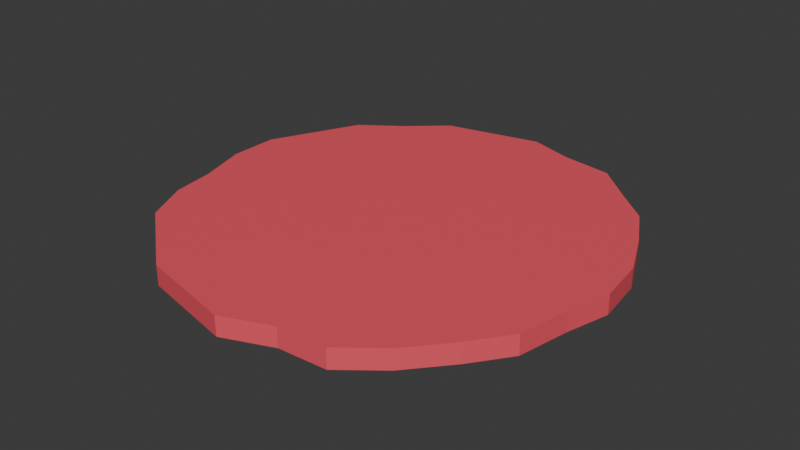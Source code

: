 # Source: Pepperoni.blend  (saved by Blender 4.1.23; exported with 4.5.12 LTS)
import bpy
from mathutils import Matrix  # noqa: F401  (used for matrix-valued properties, if any)

bpy.ops.wm.read_factory_settings(use_empty=True)
scene = bpy.context.scene
scene.name = 'Scene'

# ---- materials (node trees are filled in below, after node groups)
mat_material_001 = bpy.data.materials.new('Material.001')
mat_material_001.use_transparent_shadow = False

# ---- material node trees
mat_material_001.use_nodes = True; mat_material_001.node_tree.nodes.clear()
_N = mat_material_001.node_tree.nodes; _L = mat_material_001.node_tree.links
n0 = _N.new('ShaderNodeBsdfPrincipled'); n0.name = 'Principled BSDF'; n0.location = (10, 300)
n0.inputs[0].default_value = (0.8879, 0.09306, 0.1301, 1.0)
n1 = _N.new('ShaderNodeOutputMaterial'); n1.name = 'Material Output'; n1.location = (300, 300)
_L.new(n0.outputs[0], n1.inputs[0])
n1.is_active_output = True

# ---- world
world_world = bpy.data.worlds.new('World'); scene.world = world_world
world_world.use_nodes = True; world_world.node_tree.nodes.clear()
_N = world_world.node_tree.nodes; _L = world_world.node_tree.links
n0 = _N.new('ShaderNodeOutputWorld'); n0.name = 'World Output'; n0.location = (300, 300)
n1 = _N.new('ShaderNodeBackground'); n1.name = 'Background'; n1.location = (10, 300)
n1.inputs[0].default_value = (0.05088, 0.05088, 0.05088, 1.0)
_L.new(n1.outputs[0], n0.inputs[0])
n0.is_active_output = True
world_world.color = (0.05088, 0.05088, 0.05088)
world_world.use_sun_shadow = False
world_world.sun_shadow_jitter_overblur = 0.0

# ---- meshes
me_cylinder = bpy.data.meshes.new('Cylinder')
me_cylinder.from_pydata([(0.0, 1.0, -0.5), (0.0, 1.0, 0.5), (0.4339, 0.901, -0.5), (0.4339, 0.901, 0.5), (0.752, 0.616, -0.5), (0.752, 0.616, 0.5), (0.9451, 0.2225, -0.5), (0.9451, 0.2225, 0.5), (0.9228, -0.1927, -0.5), (0.9228, -0.1927, 0.5), (0.7595, -0.5862, -0.5), (0.7595, -0.5862, 0.5), (0.4339, -0.901, -0.5), (0.4339, -0.901, 0.5), (0.0, -1.0, -0.5), (0.0, -1.0, 0.5), (-0.4339, -0.901, -0.5), (-0.4339, -0.901, 0.5), (-0.7818, -0.6235, -0.5), (-0.7818, -0.6235, 0.5), (-0.9078, -0.2225, -0.5), (-0.9078, -0.2225, 0.5), (-0.9749, 0.2225, -0.5), (-0.9749, 0.2225, 0.5), (-0.7818, 0.6235, -0.5), (-0.7818, 0.6235, 0.5), (-0.4339, 0.901, -0.5), (-0.4339, 0.901, 0.5), (0.202, 0.9356, -0.5), (0.202, 0.9356, 0.5), (0.0, 1.0, 0.0), (0.4339, 0.901, 0.0), (0.593, 0.7548, -0.5), (0.593, 0.7548, 0.5), (0.752, 0.616, 0.0), (0.856, 0.423, -0.5), (0.856, 0.423, 0.5), (0.9451, 0.2225, 0.0), (0.9749, 0.0, -0.5), (0.9749, 0.0, 0.5), (0.9228, -0.1927, 0.0), (0.8784, -0.423, -0.5), (0.8784, -0.423, 0.5), (0.7595, -0.5862, 0.0), (0.6079, -0.7622, -0.5), (0.6079, -0.7622, 0.5), (0.4339, -0.901, 0.0), (0.2169, -0.9132, -0.5), (0.2169, -0.9132, 0.5), (0.0, -1.0, 0.0), (-0.2169, -0.9505, -0.5), (-0.2169, -0.9505, 0.5), (-0.4339, -0.901, 0.0), (-0.6079, -0.7622, -0.5), (-0.6079, -0.7622, 0.5), (-0.7818, -0.6235, 0.0), (-0.8784, -0.423, -0.5), (-0.8784, -0.423, 0.5), (-0.9078, -0.2225, 0.0), (-0.9749, 0.0, -0.5), (-0.9749, 0.0, 0.5), (-0.9749, 0.2225, 0.0), (-0.8784, 0.423, -0.5), (-0.8784, 0.423, 0.5), (-0.7818, 0.6235, 0.0), (-0.6079, 0.7473, -0.5), (-0.6079, 0.7473, 0.5), (-0.4339, 0.901, 0.0), (-0.2169, 0.9505, -0.5), (-0.2169, 0.9505, 0.5), (-0.2169, 0.9505, 0.0), (-0.6079, 0.7473, 0.0), (-0.8784, 0.423, 0.0), (-0.9749, 0.0, 0.0), (-0.8784, -0.423, 0.0), (-0.6079, -0.7622, 0.0), (-0.2169, -0.9505, 0.0), (0.2169, -0.9132, 0.0), (0.6079, -0.7622, 0.0), (0.8784, -0.423, 0.0), (0.9749, 0.0, 0.0), (0.856, 0.423, 0.0), (0.593, 0.7548, 0.0), (0.202, 0.9356, 0.0)], [], [(83, 29, 3, 31), (82, 33, 5, 34), (81, 36, 7, 37), (80, 39, 9, 40), (79, 42, 11, 43), (78, 45, 13, 46), (77, 48, 15, 49), (76, 51, 17, 52), (75, 54, 19, 55), (74, 57, 21, 58), (73, 60, 23, 61), (72, 63, 25, 64), (3, 29, 1, 69, 27, 66, 25, 63, 23, 60, 21, 57, 19, 54, 17, 51, 15, 48, 13, 45, 11, 42, 9, 39, 7, 36, 5, 33), (71, 66, 27, 67), (70, 69, 1, 30), (0, 28, 2, 32, 4, 35, 6, 38, 8, 41, 10, 44, 12, 47, 14, 50, 16, 53, 18, 56, 20, 59, 22, 62, 24, 65, 26, 68), (68, 70, 30, 0), (26, 67, 70, 68), (67, 27, 69, 70), (65, 71, 67, 26), (24, 64, 71, 65), (64, 25, 66, 71), (62, 72, 64, 24), (22, 61, 72, 62), (61, 23, 63, 72), (59, 73, 61, 22), (20, 58, 73, 59), (58, 21, 60, 73), (56, 74, 58, 20), (18, 55, 74, 56), (55, 19, 57, 74), (53, 75, 55, 18), (16, 52, 75, 53), (52, 17, 54, 75), (50, 76, 52, 16), (14, 49, 76, 50), (49, 15, 51, 76), (47, 77, 49, 14), (12, 46, 77, 47), (46, 13, 48, 77), (44, 78, 46, 12), (10, 43, 78, 44), (43, 11, 45, 78), (41, 79, 43, 10), (8, 40, 79, 41), (40, 9, 42, 79), (38, 80, 40, 8), (6, 37, 80, 38), (37, 7, 39, 80), (35, 81, 37, 6), (4, 34, 81, 35), (34, 5, 36, 81), (32, 82, 34, 4), (2, 31, 82, 32), (31, 3, 33, 82), (28, 83, 31, 2), (0, 30, 83, 28), (30, 1, 29, 83)])
_uv = me_cylinder.uv_layers.new(name='UVMap')
_uv.uv.foreach_set('vector', [0.9643, 0.75, 0.9643, 1.0, 0.9286, 1.0, 0.9286, 0.75, 0.8929, 0.75, 0.8929, 1.0, 0.8571, 1.0, 0.8571, 0.75, 0.8214, 0.75, 0.8214, 1.0, 0.7857, 1.0, 0.7857, 0.75, 0.75, 0.75, 0.75, 1.0, 0.7143, 1.0, 0.7143, 0.75, 0.6786, 0.75, 0.6786, 1.0, 0.6429, 1.0, 0.6429, 0.75, 0.6071, 0.75, 0.6071, 1.0, 0.5714, 1.0, 0.5714, 0.75, 0.5357, 0.75, 0.5357, 1.0, 0.5, 1.0, 0.5, 0.75, 0.4643, 0.75, 0.4643, 1.0, 0.4286, 1.0, 0.4286, 0.75, 0.3929, 0.75, 0.3929, 1.0, 0.3571, 1.0, 0.3571, 0.75, 0.3214, 0.75, 0.3214, 1.0, 0.2857, 1.0, 0.2857, 0.75, 0.25, 0.75, 0.25, 1.0, 0.2143, 1.0, 0.2143, 0.75, 0.1786, 0.75, 0.1786, 1.0, 0.1429, 1.0, 0.1429, 0.75, 0.3541, 0.4662, 0.3021, 0.4781, 0.25, 0.49, 0.1979, 0.4781, 0.1459, 0.4662, 0.1041, 0.4329, 0.06236, 0.3996, 0.03919, 0.3515, 0.01602, 0.3034, 0.01602, 0.25, 0.01602, 0.1966, 0.03919, 0.1485, 0.06236, 0.1004, 0.1041, 0.06706, 0.1459, 0.03377, 0.1979, 0.02188, 0.25, 0.01, 0.3021, 0.02188, 0.3541, 0.03377, 0.3959, 0.06706, 0.4376, 0.1004, 0.4608, 0.1485, 0.484, 0.1966, 0.484, 0.25, 0.484, 0.3034, 0.4608, 0.3515, 0.4376, 0.3996, 0.3959, 0.4329, 0.1071, 0.75, 0.1071, 1.0, 0.07143, 1.0, 0.07143, 0.75, 0.03571, 0.75, 0.03571, 1.0, -1.341e-07, 1.0, -1.341e-07, 0.75, 0.75, 0.49, 0.8021, 0.4781, 0.8541, 0.4662, 0.8959, 0.4329, 0.9376, 0.3996, 0.9608, 0.3515, 0.984, 0.3034, 0.984, 0.25, 0.984, 0.1966, 0.9608, 0.1485, 0.9376, 0.1004, 0.8959, 0.06706, 0.8541, 0.03377, 0.8021, 0.02188, 0.75, 0.01, 0.6979, 0.02188, 0.6459, 0.03377, 0.6041, 0.06706, 0.5624, 0.1004, 0.5392, 0.1485, 0.516, 0.1966, 0.516, 0.25, 0.516, 0.3034, 0.5392, 0.3515, 0.5624, 0.3996, 0.6041, 0.4329, 0.6459, 0.4662, 0.6979, 0.4781, 0.03571, 0.5, 0.03571, 0.75, -1.341e-07, 0.75, -1.341e-07, 0.5, 0.07143, 0.5, 0.07143, 0.75, 0.03571, 0.75, 0.03571, 0.5, 0.07143, 0.75, 0.07143, 1.0, 0.03571, 1.0, 0.03571, 0.75, 0.1071, 0.5, 0.1071, 0.75, 0.07143, 0.75, 0.07143, 0.5, 0.1429, 0.5, 0.1429, 0.75, 0.1071, 0.75, 0.1071, 0.5, 0.1429, 0.75, 0.1429, 1.0, 0.1071, 1.0, 0.1071, 0.75, 0.1786, 0.5, 0.1786, 0.75, 0.1429, 0.75, 0.1429, 0.5, 0.2143, 0.5, 0.2143, 0.75, 0.1786, 0.75, 0.1786, 0.5, 0.2143, 0.75, 0.2143, 1.0, 0.1786, 1.0, 0.1786, 0.75, 0.25, 0.5, 0.25, 0.75, 0.2143, 0.75, 0.2143, 0.5, 0.2857, 0.5, 0.2857, 0.75, 0.25, 0.75, 0.25, 0.5, 0.2857, 0.75, 0.2857, 1.0, 0.25, 1.0, 0.25, 0.75, 0.3214, 0.5, 0.3214, 0.75, 0.2857, 0.75, 0.2857, 0.5, 0.3571, 0.5, 0.3571, 0.75, 0.3214, 0.75, 0.3214, 0.5, 0.3571, 0.75, 0.3571, 1.0, 0.3214, 1.0, 0.3214, 0.75, 0.3929, 0.5, 0.3929, 0.75, 0.3571, 0.75, 0.3571, 0.5, 0.4286, 0.5, 0.4286, 0.75, 0.3929, 0.75, 0.3929, 0.5, 0.4286, 0.75, 0.4286, 1.0, 0.3929, 1.0, 0.3929, 0.75, 0.4643, 0.5, 0.4643, 0.75, 0.4286, 0.75, 0.4286, 0.5, 0.5, 0.5, 0.5, 0.75, 0.4643, 0.75, 0.4643, 0.5, 0.5, 0.75, 0.5, 1.0, 0.4643, 1.0, 0.4643, 0.75, 0.5357, 0.5, 0.5357, 0.75, 0.5, 0.75, 0.5, 0.5, 0.5714, 0.5, 0.5714, 0.75, 0.5357, 0.75, 0.5357, 0.5, 0.5714, 0.75, 0.5714, 1.0, 0.5357, 1.0, 0.5357, 0.75, 0.6071, 0.5, 0.6071, 0.75, 0.5714, 0.75, 0.5714, 0.5, 0.6429, 0.5, 0.6429, 0.75, 0.6071, 0.75, 0.6071, 0.5, 0.6429, 0.75, 0.6429, 1.0, 0.6071, 1.0, 0.6071, 0.75, 0.6786, 0.5, 0.6786, 0.75, 0.6429, 0.75, 0.6429, 0.5, 0.7143, 0.5, 0.7143, 0.75, 0.6786, 0.75, 0.6786, 0.5, 0.7143, 0.75, 0.7143, 1.0, 0.6786, 1.0, 0.6786, 0.75, 0.75, 0.5, 0.75, 0.75, 0.7143, 0.75, 0.7143, 0.5, 0.7857, 0.5, 0.7857, 0.75, 0.75, 0.75, 0.75, 0.5, 0.7857, 0.75, 0.7857, 1.0, 0.75, 1.0, 0.75, 0.75, 0.8214, 0.5, 0.8214, 0.75, 0.7857, 0.75, 0.7857, 0.5, 0.8571, 0.5, 0.8571, 0.75, 0.8214, 0.75, 0.8214, 0.5, 0.8571, 0.75, 0.8571, 1.0, 0.8214, 1.0, 0.8214, 0.75, 0.8929, 0.5, 0.8929, 0.75, 0.8571, 0.75, 0.8571, 0.5, 0.9286, 0.5, 0.9286, 0.75, 0.8929, 0.75, 0.8929, 0.5, 0.9286, 0.75, 0.9286, 1.0, 0.8929, 1.0, 0.8929, 0.75, 0.9643, 0.5, 0.9643, 0.75, 0.9286, 0.75, 0.9286, 0.5, 1.0, 0.5, 1.0, 0.75, 0.9643, 0.75, 0.9643, 0.5, 1.0, 0.75, 1.0, 1.0, 0.9643, 1.0, 0.9643, 0.75])
me_cylinder.materials.append(mat_material_001)
me_cylinder.update()

# ---- objects
ob_pepperoni = bpy.data.objects.new('Pepperoni', me_cylinder)

# ---- transforms, parenting, visibility, modifiers, constraints
ob_pepperoni.location = (0.0, 0.0, 0.0)
ob_pepperoni.scale = (0.5971, 0.5971, 0.05287)

# ---- collection membership
scene.collection.objects.link(ob_pepperoni)

# ---- scene / render settings (as saved in the file)
scene.frame_start = 1; scene.frame_end = 250; scene.frame_set(1)
scene.render.engine = 'BLENDER_EEVEE_NEXT'
scene.cycles.sampling_pattern = 'TABULATED_SOBOL'
scene.eevee.ray_tracing_options.trace_max_roughness = 0.0
bpy.context.view_layer.update()

# ---- added for rendering (the .blend has no active camera and no usable light): camera, sun
cam_auto = bpy.data.cameras.new('AutoCamera')
cam_auto.lens = 50.0
cam_auto.sensor_width = 36.0
cam_auto.clip_end = 1000.0
ob_auto_camera = bpy.data.objects.new('AutoCamera', cam_auto)
scene.collection.objects.link(ob_auto_camera)
ob_auto_camera.location = (1.5438, -1.85256, 1.23504)
ob_auto_camera.rotation_euler = (1.09748, -7.21219e-08, 0.694738)
scene.camera = ob_auto_camera
light_auto_sun = bpy.data.lights.new('AutoSun', 'SUN')
light_auto_sun.energy = 3.0
light_auto_sun.angle = 0.0523599
ob_auto_sun = bpy.data.objects.new('AutoSun', light_auto_sun)
scene.collection.objects.link(ob_auto_sun)
ob_auto_sun.rotation_euler = (0.872665, 0.174533, 0.523599)
bpy.context.view_layer.update()

